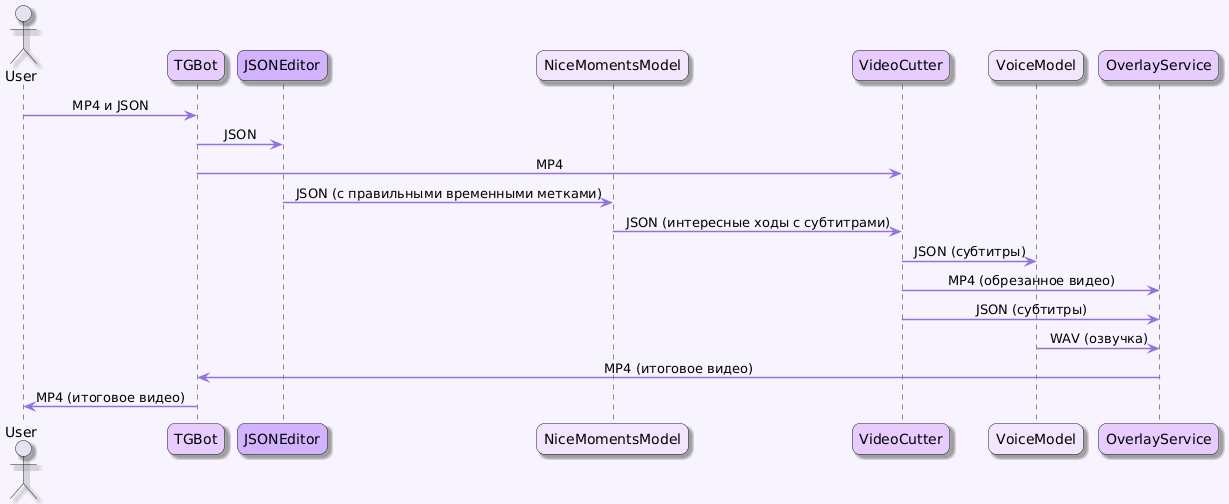

The diagram above was rendered by PlantUML. Its source (embedded in the PNG):
@startuml
' Фиолетовый стиль
skinparam {
  backgroundColor #F8F4FF
  componentBorderColor #8A2BE2
  classBorderColor #7B68EE
  noteBorderColor #BA55D3
  classBackgroundColor #E6CCFF
  interfaceBackgroundColor #D1B3FF
  methodBackgroundColor #F2E6FF
  noteBackgroundColor #F5D7FF
  defaultTextColor #4B0082
  arrowColor #9370DB
  arrowThickness 1.5
  packageStyle rectangle
  roundCorner 15
  shadowing true
  actorStyle rectangle
  sequenceMessageAlign center
}

actor User

participant TGBot #E6CCFF
'Telegram-бот

participant JSONEditor #D1B3FF
'Сервис для обработки JSON: выявление правильных timestamp

participant NiceMomentsModel #F2E6FF
'Модель для определения интересных моментов и генерации субтитров

participant VideoCutter #E6CCFF
'Сервис для обрезки видео: получаем итоговое видео без субтитров, озвучки, эффектов

participant VoiceModel #F2E6FF
'Модель для генерации озвучки

participant OverlayService #E6CCFF
'Сервис для наложения субтитров и озвучки


User -> TGBot : MP4 и JSON
TGBot -> JSONEditor : JSON 
TGBot -> VideoCutter : MP4
JSONEditor -> NiceMomentsModel : JSON (с правильными временными метками)
NiceMomentsModel -> VideoCutter : JSON (интересные ходы с субтитрами)
VideoCutter -> VoiceModel : JSON (субтитры)

VideoCutter -> OverlayService : MP4 (обрезанное видео)
VideoCutter -> OverlayService : JSON (субтитры)
VoiceModel -> OverlayService : WAV (озвучка)

OverlayService -> TGBot : MP4 (итоговое видео)
TGBot -> User : MP4 (итоговое видео)
@enduml